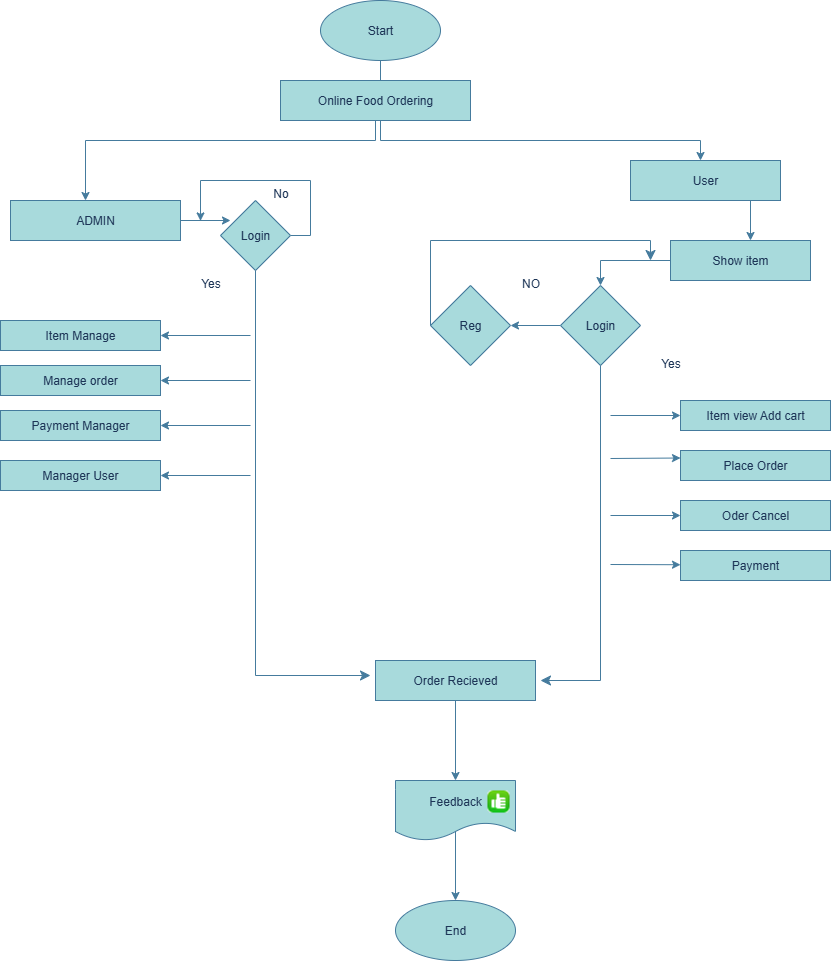

The diagram above was exported from draw.io. Its source (the exported page's mxGraphModel, read from the mxfile embedded in the PNG):
<mxGraphModel dx="1489" dy="803" grid="1" gridSize="10" guides="1" tooltips="1" connect="1" arrows="1" fold="1" page="1" pageScale="1" pageWidth="850" pageHeight="1100" math="0" shadow="0">
  <root>
    <mxCell id="0" />
    <mxCell id="1" parent="0" />
    <mxCell id="TbkBIJafWZ7LVwbjWQ_n-46" value="" style="edgeStyle=orthogonalEdgeStyle;rounded=0;orthogonalLoop=1;jettySize=auto;html=1;labelBackgroundColor=none;strokeColor=#457B9D;fontColor=default;" edge="1" parent="1" source="TbkBIJafWZ7LVwbjWQ_n-2">
      <mxGeometry relative="1" as="geometry">
        <mxPoint x="390" y="120" as="targetPoint" />
      </mxGeometry>
    </mxCell>
    <mxCell id="TbkBIJafWZ7LVwbjWQ_n-2" value="Start" style="ellipse;whiteSpace=wrap;html=1;labelBackgroundColor=none;fillColor=#A8DADC;strokeColor=#457B9D;fontColor=#1D3557;" vertex="1" parent="1">
      <mxGeometry x="330" y="20" width="120" height="60" as="geometry" />
    </mxCell>
    <mxCell id="TbkBIJafWZ7LVwbjWQ_n-117" value="" style="edgeStyle=orthogonalEdgeStyle;rounded=0;orthogonalLoop=1;jettySize=auto;html=1;exitX=0.75;exitY=1;exitDx=0;exitDy=0;labelBackgroundColor=none;strokeColor=#457B9D;fontColor=default;" edge="1" parent="1" source="TbkBIJafWZ7LVwbjWQ_n-8" target="TbkBIJafWZ7LVwbjWQ_n-15">
      <mxGeometry relative="1" as="geometry">
        <Array as="points">
          <mxPoint x="760" y="220" />
        </Array>
      </mxGeometry>
    </mxCell>
    <mxCell id="TbkBIJafWZ7LVwbjWQ_n-8" value="User" style="rounded=0;whiteSpace=wrap;html=1;labelBackgroundColor=none;fillColor=#A8DADC;strokeColor=#457B9D;fontColor=#1D3557;" vertex="1" parent="1">
      <mxGeometry x="640" y="180" width="150" height="40" as="geometry" />
    </mxCell>
    <mxCell id="TbkBIJafWZ7LVwbjWQ_n-65" style="edgeStyle=orthogonalEdgeStyle;rounded=0;orthogonalLoop=1;jettySize=auto;html=1;exitX=1;exitY=0.5;exitDx=0;exitDy=0;labelBackgroundColor=none;strokeColor=#457B9D;fontColor=default;" edge="1" parent="1" source="TbkBIJafWZ7LVwbjWQ_n-10">
      <mxGeometry relative="1" as="geometry">
        <mxPoint x="210" y="240" as="targetPoint" />
      </mxGeometry>
    </mxCell>
    <mxCell id="TbkBIJafWZ7LVwbjWQ_n-10" value="Login" style="rhombus;whiteSpace=wrap;html=1;labelBackgroundColor=none;fillColor=#A8DADC;strokeColor=#457B9D;fontColor=#1D3557;" vertex="1" parent="1">
      <mxGeometry x="230" y="220" width="70" height="70" as="geometry" />
    </mxCell>
    <mxCell id="TbkBIJafWZ7LVwbjWQ_n-11" value="Item Manage" style="rounded=0;whiteSpace=wrap;html=1;labelBackgroundColor=none;fillColor=#A8DADC;strokeColor=#457B9D;fontColor=#1D3557;" vertex="1" parent="1">
      <mxGeometry x="10" y="340" width="160" height="30" as="geometry" />
    </mxCell>
    <mxCell id="TbkBIJafWZ7LVwbjWQ_n-12" value="Manage order" style="rounded=0;whiteSpace=wrap;html=1;labelBackgroundColor=none;fillColor=#A8DADC;strokeColor=#457B9D;fontColor=#1D3557;" vertex="1" parent="1">
      <mxGeometry x="10" y="385" width="160" height="30" as="geometry" />
    </mxCell>
    <mxCell id="TbkBIJafWZ7LVwbjWQ_n-13" value="Payment Manager" style="rounded=0;whiteSpace=wrap;html=1;labelBackgroundColor=none;fillColor=#A8DADC;strokeColor=#457B9D;fontColor=#1D3557;" vertex="1" parent="1">
      <mxGeometry x="10" y="430" width="160" height="30" as="geometry" />
    </mxCell>
    <mxCell id="TbkBIJafWZ7LVwbjWQ_n-14" value="Manager User" style="rounded=0;whiteSpace=wrap;html=1;labelBackgroundColor=none;fillColor=#A8DADC;strokeColor=#457B9D;fontColor=#1D3557;" vertex="1" parent="1">
      <mxGeometry x="10" y="480" width="160" height="30" as="geometry" />
    </mxCell>
    <mxCell id="TbkBIJafWZ7LVwbjWQ_n-82" style="edgeStyle=orthogonalEdgeStyle;rounded=0;orthogonalLoop=1;jettySize=auto;html=1;exitX=0;exitY=0.5;exitDx=0;exitDy=0;entryX=0.5;entryY=0;entryDx=0;entryDy=0;labelBackgroundColor=none;strokeColor=#457B9D;fontColor=default;" edge="1" parent="1" source="TbkBIJafWZ7LVwbjWQ_n-15" target="TbkBIJafWZ7LVwbjWQ_n-25">
      <mxGeometry relative="1" as="geometry" />
    </mxCell>
    <mxCell id="TbkBIJafWZ7LVwbjWQ_n-15" value="Show item" style="rounded=0;whiteSpace=wrap;html=1;labelBackgroundColor=none;fillColor=#A8DADC;strokeColor=#457B9D;fontColor=#1D3557;" vertex="1" parent="1">
      <mxGeometry x="680" y="260" width="140" height="40" as="geometry" />
    </mxCell>
    <mxCell id="TbkBIJafWZ7LVwbjWQ_n-24" value="Reg" style="rhombus;whiteSpace=wrap;html=1;labelBackgroundColor=none;fillColor=#A8DADC;strokeColor=#457B9D;fontColor=#1D3557;" vertex="1" parent="1">
      <mxGeometry x="440" y="305" width="80" height="80" as="geometry" />
    </mxCell>
    <mxCell id="TbkBIJafWZ7LVwbjWQ_n-76" style="edgeStyle=orthogonalEdgeStyle;rounded=0;orthogonalLoop=1;jettySize=auto;html=1;exitX=0;exitY=0.5;exitDx=0;exitDy=0;labelBackgroundColor=none;strokeColor=#457B9D;fontColor=default;" edge="1" parent="1" source="TbkBIJafWZ7LVwbjWQ_n-25" target="TbkBIJafWZ7LVwbjWQ_n-24">
      <mxGeometry relative="1" as="geometry" />
    </mxCell>
    <mxCell id="TbkBIJafWZ7LVwbjWQ_n-25" value="Login" style="rhombus;whiteSpace=wrap;html=1;labelBackgroundColor=none;fillColor=#A8DADC;strokeColor=#457B9D;fontColor=#1D3557;" vertex="1" parent="1">
      <mxGeometry x="570" y="305" width="80" height="80" as="geometry" />
    </mxCell>
    <mxCell id="TbkBIJafWZ7LVwbjWQ_n-94" value="" style="edgeStyle=orthogonalEdgeStyle;rounded=0;orthogonalLoop=1;jettySize=auto;html=1;labelBackgroundColor=none;strokeColor=#457B9D;fontColor=default;" edge="1" parent="1">
      <mxGeometry relative="1" as="geometry">
        <mxPoint x="465" y="720" as="sourcePoint" />
        <mxPoint x="465" y="800" as="targetPoint" />
      </mxGeometry>
    </mxCell>
    <mxCell id="TbkBIJafWZ7LVwbjWQ_n-28" value="Payment" style="rounded=0;whiteSpace=wrap;html=1;labelBackgroundColor=none;fillColor=#A8DADC;strokeColor=#457B9D;fontColor=#1D3557;" vertex="1" parent="1">
      <mxGeometry x="690" y="570" width="150" height="30" as="geometry" />
    </mxCell>
    <mxCell id="TbkBIJafWZ7LVwbjWQ_n-29" value="Place Order" style="rounded=0;whiteSpace=wrap;html=1;labelBackgroundColor=none;fillColor=#A8DADC;strokeColor=#457B9D;fontColor=#1D3557;" vertex="1" parent="1">
      <mxGeometry x="690" y="470" width="150" height="30" as="geometry" />
    </mxCell>
    <mxCell id="TbkBIJafWZ7LVwbjWQ_n-30" value="Item view Add cart" style="rounded=0;whiteSpace=wrap;html=1;labelBackgroundColor=none;fillColor=#A8DADC;strokeColor=#457B9D;fontColor=#1D3557;" vertex="1" parent="1">
      <mxGeometry x="690" y="420" width="150" height="30" as="geometry" />
    </mxCell>
    <mxCell id="TbkBIJafWZ7LVwbjWQ_n-33" style="edgeStyle=orthogonalEdgeStyle;rounded=0;orthogonalLoop=1;jettySize=auto;html=1;exitX=0.5;exitY=1;exitDx=0;exitDy=0;labelBackgroundColor=none;strokeColor=#457B9D;fontColor=default;" edge="1" parent="1">
      <mxGeometry relative="1" as="geometry">
        <mxPoint x="755" y="490" as="sourcePoint" />
        <mxPoint x="755" y="490" as="targetPoint" />
      </mxGeometry>
    </mxCell>
    <mxCell id="TbkBIJafWZ7LVwbjWQ_n-41" value="Oder Cancel" style="whiteSpace=wrap;html=1;labelBackgroundColor=none;fillColor=#A8DADC;strokeColor=#457B9D;fontColor=#1D3557;" vertex="1" parent="1">
      <mxGeometry x="690" y="520" width="150" height="30" as="geometry" />
    </mxCell>
    <mxCell id="TbkBIJafWZ7LVwbjWQ_n-51" style="edgeStyle=orthogonalEdgeStyle;rounded=0;orthogonalLoop=1;jettySize=auto;html=1;exitX=0.5;exitY=1;exitDx=0;exitDy=0;entryX=0.5;entryY=0;entryDx=0;entryDy=0;labelBackgroundColor=none;strokeColor=#457B9D;fontColor=default;" edge="1" parent="1" source="TbkBIJafWZ7LVwbjWQ_n-47">
      <mxGeometry relative="1" as="geometry">
        <mxPoint x="380" y="140" as="sourcePoint" />
        <mxPoint x="710" y="180" as="targetPoint" />
        <Array as="points">
          <mxPoint x="390" y="140" />
          <mxPoint x="390" y="160" />
          <mxPoint x="710" y="160" />
        </Array>
      </mxGeometry>
    </mxCell>
    <mxCell id="TbkBIJafWZ7LVwbjWQ_n-57" value="" style="edgeStyle=orthogonalEdgeStyle;rounded=0;orthogonalLoop=1;jettySize=auto;html=1;labelBackgroundColor=none;strokeColor=#457B9D;fontColor=default;" edge="1" parent="1" source="TbkBIJafWZ7LVwbjWQ_n-47" target="TbkBIJafWZ7LVwbjWQ_n-56">
      <mxGeometry relative="1" as="geometry">
        <Array as="points">
          <mxPoint x="385" y="160" />
          <mxPoint x="95" y="160" />
        </Array>
      </mxGeometry>
    </mxCell>
    <mxCell id="TbkBIJafWZ7LVwbjWQ_n-47" value="Online Food Ordering" style="rounded=0;whiteSpace=wrap;html=1;labelBackgroundColor=none;fillColor=#A8DADC;strokeColor=#457B9D;fontColor=#1D3557;" vertex="1" parent="1">
      <mxGeometry x="290" y="100" width="190" height="40" as="geometry" />
    </mxCell>
    <mxCell id="TbkBIJafWZ7LVwbjWQ_n-58" value="" style="edgeStyle=orthogonalEdgeStyle;rounded=0;orthogonalLoop=1;jettySize=auto;html=1;labelBackgroundColor=none;strokeColor=#457B9D;fontColor=default;" edge="1" parent="1" source="TbkBIJafWZ7LVwbjWQ_n-56">
      <mxGeometry relative="1" as="geometry">
        <mxPoint x="240" y="240" as="targetPoint" />
        <Array as="points">
          <mxPoint x="240" y="240" />
          <mxPoint x="240" y="240" />
        </Array>
      </mxGeometry>
    </mxCell>
    <mxCell id="TbkBIJafWZ7LVwbjWQ_n-56" value="ADMIN" style="rounded=0;whiteSpace=wrap;html=1;labelBackgroundColor=none;fillColor=#A8DADC;strokeColor=#457B9D;fontColor=#1D3557;" vertex="1" parent="1">
      <mxGeometry x="20" y="220" width="170" height="40" as="geometry" />
    </mxCell>
    <mxCell id="TbkBIJafWZ7LVwbjWQ_n-66" value="No" style="text;html=1;align=center;verticalAlign=middle;resizable=0;points=[];autosize=1;strokeColor=none;fillColor=none;labelBackgroundColor=none;fontColor=#1D3557;" vertex="1" parent="1">
      <mxGeometry x="270" y="198" width="40" height="30" as="geometry" />
    </mxCell>
    <mxCell id="TbkBIJafWZ7LVwbjWQ_n-89" value="" style="edgeStyle=elbowEdgeStyle;elbow=horizontal;endArrow=classic;html=1;curved=0;rounded=0;endSize=8;startSize=8;entryX=0;entryY=0.5;entryDx=0;entryDy=0;exitX=0.5;exitY=1;exitDx=0;exitDy=0;labelBackgroundColor=none;strokeColor=#457B9D;fontColor=default;" edge="1" parent="1" source="TbkBIJafWZ7LVwbjWQ_n-10">
      <mxGeometry width="50" height="50" relative="1" as="geometry">
        <mxPoint x="270" y="300" as="sourcePoint" />
        <mxPoint x="380" y="695" as="targetPoint" />
        <Array as="points">
          <mxPoint x="265" y="500" />
          <mxPoint x="270" y="275" />
        </Array>
      </mxGeometry>
    </mxCell>
    <mxCell id="TbkBIJafWZ7LVwbjWQ_n-90" value="" style="endArrow=classic;html=1;rounded=0;entryX=1;entryY=0.5;entryDx=0;entryDy=0;labelBackgroundColor=none;strokeColor=#457B9D;fontColor=default;" edge="1" parent="1" target="TbkBIJafWZ7LVwbjWQ_n-11">
      <mxGeometry width="50" height="50" relative="1" as="geometry">
        <mxPoint x="260" y="355" as="sourcePoint" />
        <mxPoint x="370" y="450" as="targetPoint" />
      </mxGeometry>
    </mxCell>
    <mxCell id="TbkBIJafWZ7LVwbjWQ_n-91" value="" style="endArrow=classic;html=1;rounded=0;entryX=1;entryY=0.5;entryDx=0;entryDy=0;labelBackgroundColor=none;strokeColor=#457B9D;fontColor=default;" edge="1" parent="1" target="TbkBIJafWZ7LVwbjWQ_n-12">
      <mxGeometry width="50" height="50" relative="1" as="geometry">
        <mxPoint x="260" y="400" as="sourcePoint" />
        <mxPoint x="370" y="450" as="targetPoint" />
      </mxGeometry>
    </mxCell>
    <mxCell id="TbkBIJafWZ7LVwbjWQ_n-92" value="" style="endArrow=classic;html=1;rounded=0;entryX=1;entryY=0.5;entryDx=0;entryDy=0;labelBackgroundColor=none;strokeColor=#457B9D;fontColor=default;" edge="1" parent="1" target="TbkBIJafWZ7LVwbjWQ_n-13">
      <mxGeometry width="50" height="50" relative="1" as="geometry">
        <mxPoint x="260" y="445" as="sourcePoint" />
        <mxPoint x="370" y="450" as="targetPoint" />
        <Array as="points" />
      </mxGeometry>
    </mxCell>
    <mxCell id="TbkBIJafWZ7LVwbjWQ_n-93" value="" style="endArrow=classic;html=1;rounded=0;entryX=1;entryY=0.5;entryDx=0;entryDy=0;labelBackgroundColor=none;strokeColor=#457B9D;fontColor=default;" edge="1" parent="1" target="TbkBIJafWZ7LVwbjWQ_n-14">
      <mxGeometry width="50" height="50" relative="1" as="geometry">
        <mxPoint x="260" y="495" as="sourcePoint" />
        <mxPoint x="370" y="450" as="targetPoint" />
      </mxGeometry>
    </mxCell>
    <mxCell id="TbkBIJafWZ7LVwbjWQ_n-95" value="Yes" style="text;html=1;align=center;verticalAlign=middle;resizable=0;points=[];autosize=1;strokeColor=none;fillColor=none;labelBackgroundColor=none;fontColor=#1D3557;" vertex="1" parent="1">
      <mxGeometry x="200" y="288" width="40" height="30" as="geometry" />
    </mxCell>
    <mxCell id="TbkBIJafWZ7LVwbjWQ_n-99" value="" style="edgeStyle=elbowEdgeStyle;elbow=horizontal;endArrow=classic;html=1;curved=0;rounded=0;endSize=8;startSize=8;entryX=1;entryY=0.25;entryDx=0;entryDy=0;exitX=0.5;exitY=1;exitDx=0;exitDy=0;labelBackgroundColor=none;strokeColor=#457B9D;fontColor=default;" edge="1" parent="1" source="TbkBIJafWZ7LVwbjWQ_n-25">
      <mxGeometry width="50" height="50" relative="1" as="geometry">
        <mxPoint x="630" y="390" as="sourcePoint" />
        <mxPoint x="550" y="700" as="targetPoint" />
        <Array as="points">
          <mxPoint x="610" y="450" />
          <mxPoint x="630" y="710" />
        </Array>
      </mxGeometry>
    </mxCell>
    <mxCell id="TbkBIJafWZ7LVwbjWQ_n-100" value="" style="endArrow=classic;html=1;rounded=0;entryX=0;entryY=0.5;entryDx=0;entryDy=0;labelBackgroundColor=none;strokeColor=#457B9D;fontColor=default;" edge="1" parent="1" target="TbkBIJafWZ7LVwbjWQ_n-30">
      <mxGeometry width="50" height="50" relative="1" as="geometry">
        <mxPoint x="620" y="435" as="sourcePoint" />
        <mxPoint x="370" y="450" as="targetPoint" />
      </mxGeometry>
    </mxCell>
    <mxCell id="TbkBIJafWZ7LVwbjWQ_n-101" value="" style="endArrow=classic;html=1;rounded=0;entryX=0;entryY=0.25;entryDx=0;entryDy=0;labelBackgroundColor=none;strokeColor=#457B9D;fontColor=default;" edge="1" parent="1" target="TbkBIJafWZ7LVwbjWQ_n-29">
      <mxGeometry width="50" height="50" relative="1" as="geometry">
        <mxPoint x="620" y="478" as="sourcePoint" />
        <mxPoint x="370" y="450" as="targetPoint" />
      </mxGeometry>
    </mxCell>
    <mxCell id="TbkBIJafWZ7LVwbjWQ_n-102" value="" style="endArrow=classic;html=1;rounded=0;entryX=0;entryY=0.5;entryDx=0;entryDy=0;labelBackgroundColor=none;strokeColor=#457B9D;fontColor=default;" edge="1" parent="1" target="TbkBIJafWZ7LVwbjWQ_n-41">
      <mxGeometry width="50" height="50" relative="1" as="geometry">
        <mxPoint x="620" y="535" as="sourcePoint" />
        <mxPoint x="370" y="450" as="targetPoint" />
      </mxGeometry>
    </mxCell>
    <mxCell id="TbkBIJafWZ7LVwbjWQ_n-103" value="" style="endArrow=classic;html=1;rounded=0;labelBackgroundColor=none;strokeColor=#457B9D;fontColor=default;" edge="1" parent="1">
      <mxGeometry width="50" height="50" relative="1" as="geometry">
        <mxPoint x="620" y="584" as="sourcePoint" />
        <mxPoint x="690" y="584.23" as="targetPoint" />
      </mxGeometry>
    </mxCell>
    <mxCell id="TbkBIJafWZ7LVwbjWQ_n-124" value="" style="edgeStyle=orthogonalEdgeStyle;rounded=0;orthogonalLoop=1;jettySize=auto;html=1;labelBackgroundColor=none;strokeColor=#457B9D;fontColor=default;" edge="1" parent="1" target="TbkBIJafWZ7LVwbjWQ_n-105">
      <mxGeometry relative="1" as="geometry">
        <mxPoint x="465" y="870" as="sourcePoint" />
        <Array as="points">
          <mxPoint x="465" y="850" />
          <mxPoint x="465" y="850" />
        </Array>
      </mxGeometry>
    </mxCell>
    <mxCell id="TbkBIJafWZ7LVwbjWQ_n-105" value="End" style="ellipse;whiteSpace=wrap;html=1;labelBackgroundColor=none;fillColor=#A8DADC;strokeColor=#457B9D;fontColor=#1D3557;" vertex="1" parent="1">
      <mxGeometry x="405" y="920" width="120" height="60" as="geometry" />
    </mxCell>
    <mxCell id="TbkBIJafWZ7LVwbjWQ_n-107" value="Order Recieved" style="rounded=0;whiteSpace=wrap;html=1;labelBackgroundColor=none;fillColor=#A8DADC;strokeColor=#457B9D;fontColor=#1D3557;" vertex="1" parent="1">
      <mxGeometry x="385" y="680" width="160" height="40" as="geometry" />
    </mxCell>
    <mxCell id="TbkBIJafWZ7LVwbjWQ_n-110" value="NO" style="text;html=1;align=center;verticalAlign=middle;resizable=0;points=[];autosize=1;strokeColor=none;fillColor=none;labelBackgroundColor=none;fontColor=#1D3557;" vertex="1" parent="1">
      <mxGeometry x="520" y="288" width="40" height="30" as="geometry" />
    </mxCell>
    <mxCell id="TbkBIJafWZ7LVwbjWQ_n-114" value="" style="edgeStyle=segmentEdgeStyle;endArrow=classic;html=1;curved=0;rounded=0;endSize=8;startSize=8;exitX=0;exitY=0.5;exitDx=0;exitDy=0;labelBackgroundColor=none;strokeColor=#457B9D;fontColor=default;" edge="1" parent="1" source="TbkBIJafWZ7LVwbjWQ_n-24">
      <mxGeometry width="50" height="50" relative="1" as="geometry">
        <mxPoint x="320" y="580" as="sourcePoint" />
        <mxPoint x="660" y="280" as="targetPoint" />
        <Array as="points">
          <mxPoint x="440" y="260" />
          <mxPoint x="660" y="260" />
        </Array>
      </mxGeometry>
    </mxCell>
    <mxCell id="TbkBIJafWZ7LVwbjWQ_n-116" value="Yes" style="text;html=1;align=center;verticalAlign=middle;resizable=0;points=[];autosize=1;strokeColor=none;fillColor=none;labelBackgroundColor=none;fontColor=#1D3557;" vertex="1" parent="1">
      <mxGeometry x="660" y="368" width="40" height="30" as="geometry" />
    </mxCell>
    <mxCell id="TbkBIJafWZ7LVwbjWQ_n-121" value="" style="shape=image;html=1;verticalAlign=top;verticalLabelPosition=bottom;labelBackgroundColor=none;imageAspect=0;aspect=fixed;image=https://icons.diagrams.net/icon-cache1/34aL_volume_3_2_SE-1995/001_18-1103.gif;fillColor=#A8DADC;strokeColor=#457B9D;fontColor=#1D3557;" vertex="1" parent="1">
      <mxGeometry x="490" y="810" width="24" height="24" as="geometry" />
    </mxCell>
    <mxCell id="TbkBIJafWZ7LVwbjWQ_n-125" value="Feedback" style="shape=document;whiteSpace=wrap;html=1;boundedLbl=1;strokeColor=#457B9D;fontColor=#1D3557;fillColor=#A8DADC;" vertex="1" parent="1">
      <mxGeometry x="405" y="800" width="120" height="60" as="geometry" />
    </mxCell>
    <mxCell id="TbkBIJafWZ7LVwbjWQ_n-130" value="" style="shape=image;html=1;verticalAlign=top;verticalLabelPosition=bottom;labelBackgroundColor=#ffffff;imageAspect=0;aspect=fixed;image=https://icons.diagrams.net/icon-cache1/34aL_volume_3_2_SE-1995/001_18-1103.gif;strokeColor=#457B9D;fontColor=#1D3557;fillColor=#A8DADC;" vertex="1" parent="1">
      <mxGeometry x="496" y="810" width="24" height="24" as="geometry" />
    </mxCell>
  </root>
</mxGraphModel>